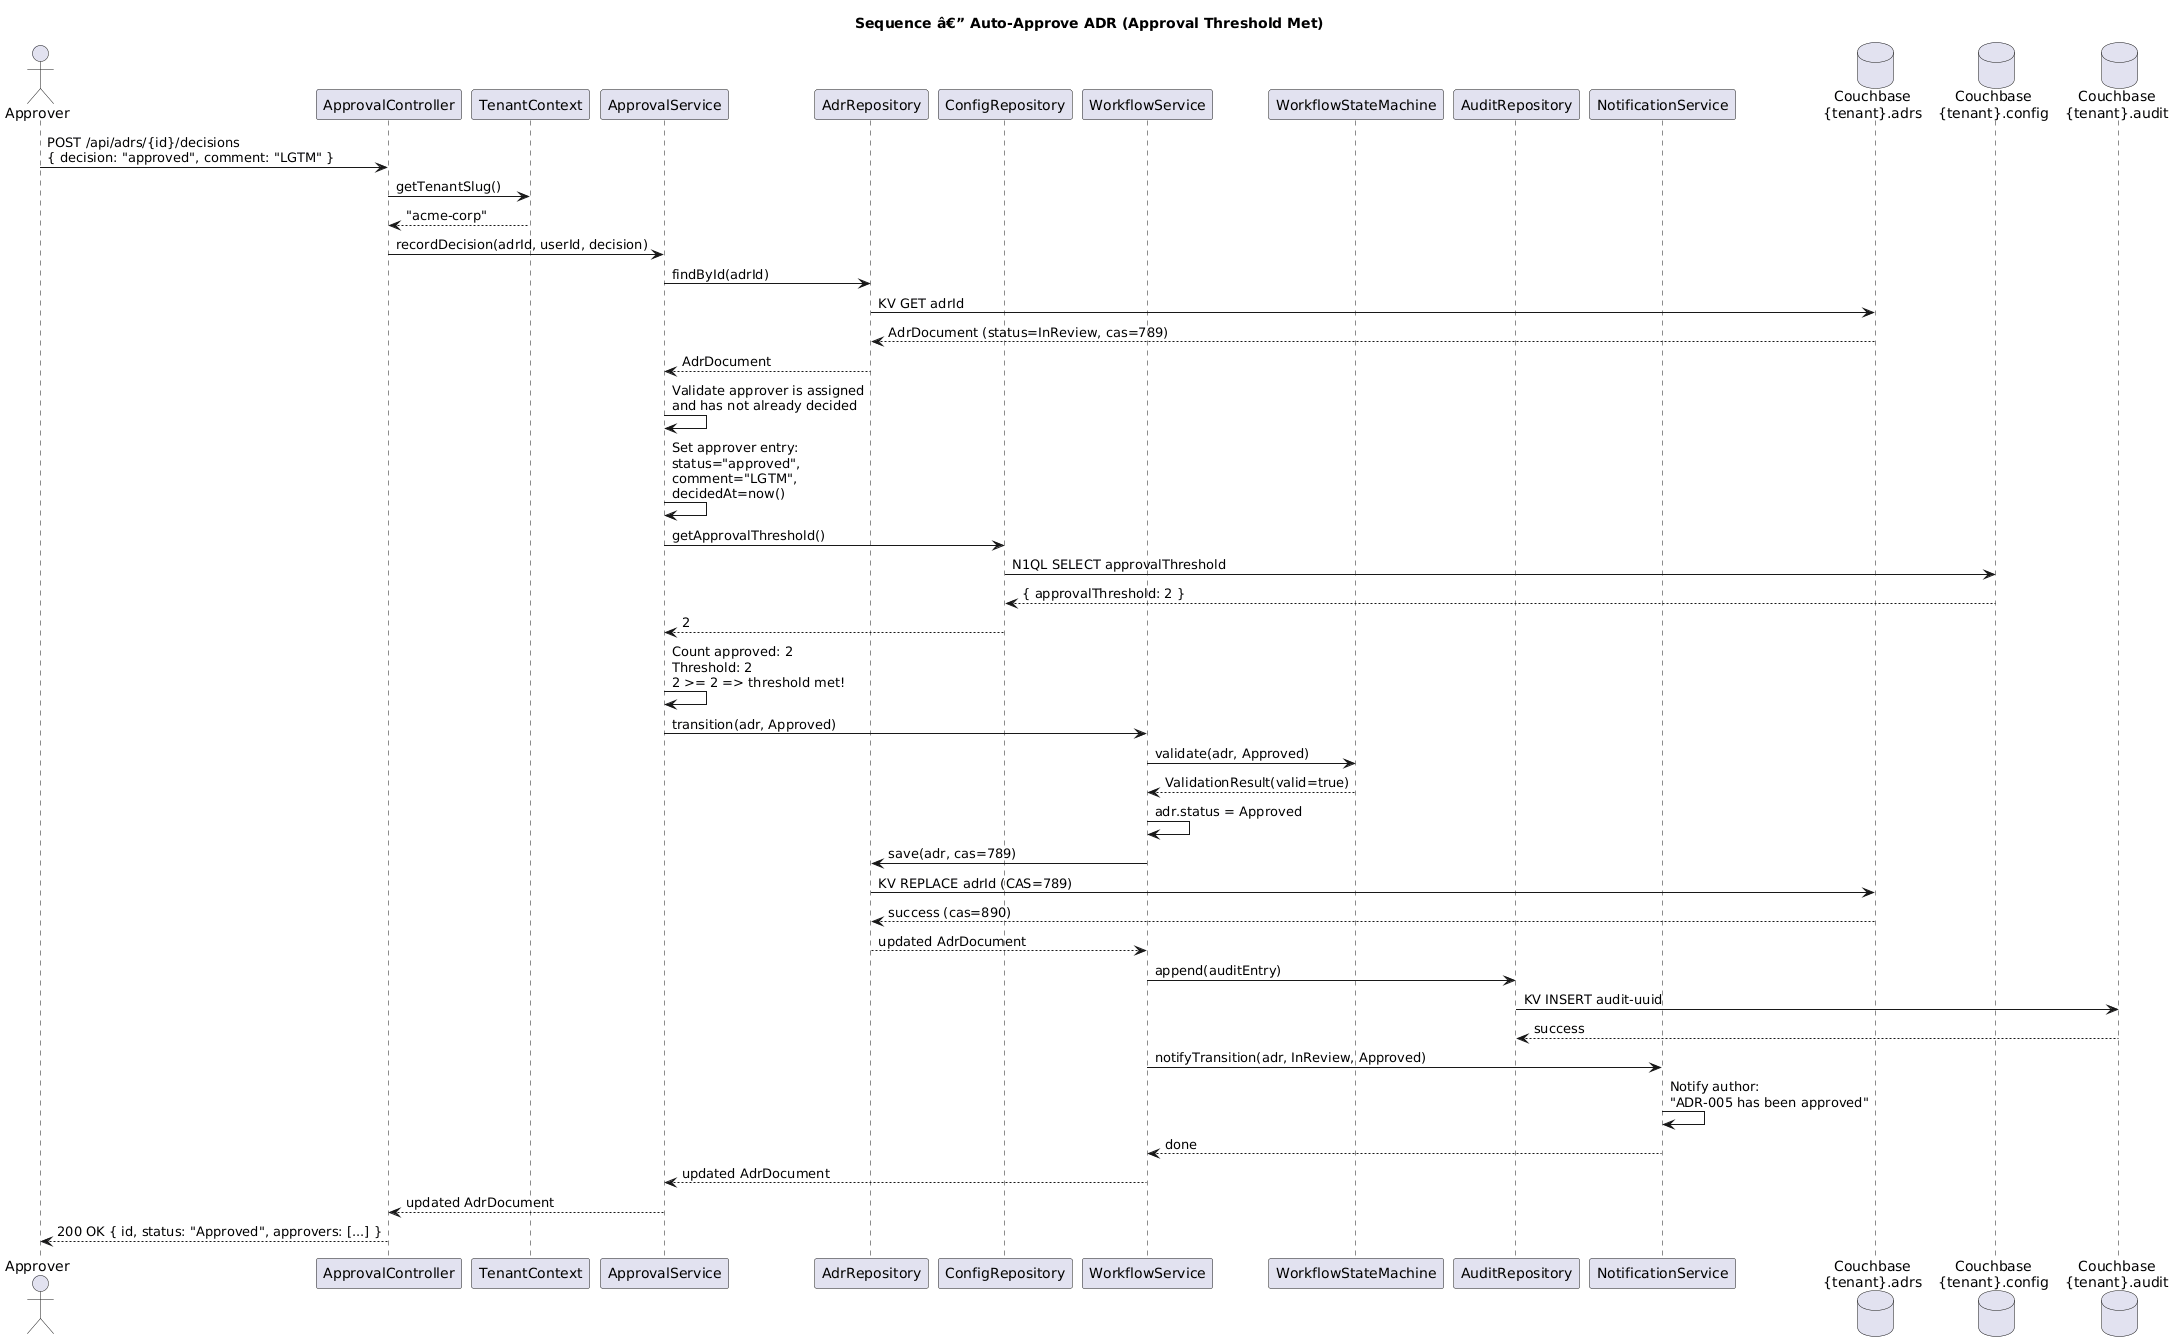

The diagram above was rendered by PlantUML. Its source (embedded in the PNG):
@startuml
title Sequence â€” Auto-Approve ADR (Approval Threshold Met)

actor Approver
participant "ApprovalController" as ctrl
participant "TenantContext" as tenant
participant "ApprovalService" as appSvc
participant "AdrRepository" as adrRepo
participant "ConfigRepository" as configRepo
participant "WorkflowService" as wfSvc
participant "WorkflowStateMachine" as sm
participant "AuditRepository" as auditRepo
participant "NotificationService" as notifSvc
database "Couchbase\n{tenant}.adrs" as cb_adrs
database "Couchbase\n{tenant}.config" as cb_config
database "Couchbase\n{tenant}.audit" as cb_audit

Approver -> ctrl : POST /api/adrs/{id}/decisions\n{ decision: "approved", comment: "LGTM" }
ctrl -> tenant : getTenantSlug()
tenant --> ctrl : "acme-corp"
ctrl -> appSvc : recordDecision(adrId, userId, decision)

appSvc -> adrRepo : findById(adrId)
adrRepo -> cb_adrs : KV GET adrId
cb_adrs --> adrRepo : AdrDocument (status=InReview, cas=789)
adrRepo --> appSvc : AdrDocument

appSvc -> appSvc : Validate approver is assigned\nand has not already decided
appSvc -> appSvc : Set approver entry:\nstatus="approved",\ncomment="LGTM",\ndecidedAt=now()

appSvc -> configRepo : getApprovalThreshold()
configRepo -> cb_config : N1QL SELECT approvalThreshold
cb_config --> configRepo : { approvalThreshold: 2 }
configRepo --> appSvc : 2

appSvc -> appSvc : Count approved: 2\nThreshold: 2\n2 >= 2 => threshold met!

appSvc -> wfSvc : transition(adr, Approved)
wfSvc -> sm : validate(adr, Approved)
sm --> wfSvc : ValidationResult(valid=true)
wfSvc -> wfSvc : adr.status = Approved
wfSvc -> adrRepo : save(adr, cas=789)
adrRepo -> cb_adrs : KV REPLACE adrId (CAS=789)
cb_adrs --> adrRepo : success (cas=890)
adrRepo --> wfSvc : updated AdrDocument

wfSvc -> auditRepo : append(auditEntry)
auditRepo -> cb_audit : KV INSERT audit-uuid
cb_audit --> auditRepo : success

wfSvc -> notifSvc : notifyTransition(adr, InReview, Approved)
notifSvc -> notifSvc : Notify author:\n"ADR-005 has been approved"
notifSvc --> wfSvc : done

wfSvc --> appSvc : updated AdrDocument
appSvc --> ctrl : updated AdrDocument
ctrl --> Approver : 200 OK { id, status: "Approved", approvers: [...] }
@enduml